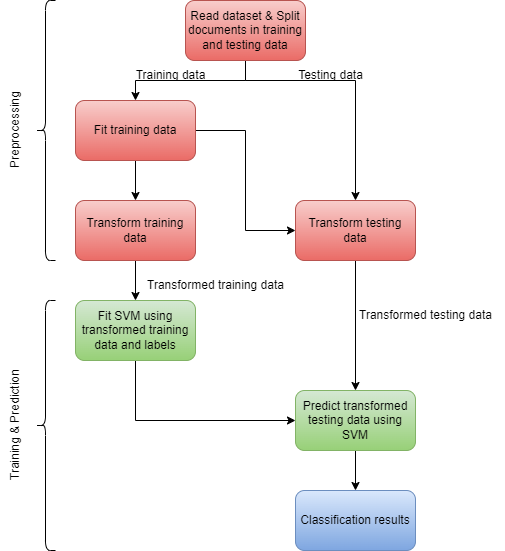

The diagram above was exported from draw.io. Its source (the exported page's mxGraphModel, read from the mxfile embedded in the PNG):
<mxGraphModel dx="1434" dy="746" grid="1" gridSize="10" guides="1" tooltips="1" connect="1" arrows="1" fold="1" page="1" pageScale="1" pageWidth="827" pageHeight="1169" math="0" shadow="0">
  <root>
    <mxCell id="0" />
    <mxCell id="1" parent="0" />
    <mxCell id="AErb_jjqmahANSvXPobI-13" style="edgeStyle=orthogonalEdgeStyle;rounded=0;orthogonalLoop=1;jettySize=auto;html=1;entryX=0.5;entryY=0;entryDx=0;entryDy=0;" edge="1" parent="1" source="AErb_jjqmahANSvXPobI-2" target="AErb_jjqmahANSvXPobI-11">
      <mxGeometry relative="1" as="geometry" />
    </mxCell>
    <mxCell id="AErb_jjqmahANSvXPobI-14" style="edgeStyle=orthogonalEdgeStyle;rounded=0;orthogonalLoop=1;jettySize=auto;html=1;entryX=0;entryY=0.5;entryDx=0;entryDy=0;" edge="1" parent="1" source="AErb_jjqmahANSvXPobI-2" target="AErb_jjqmahANSvXPobI-12">
      <mxGeometry relative="1" as="geometry" />
    </mxCell>
    <mxCell id="AErb_jjqmahANSvXPobI-2" value="Fit training data" style="rounded=1;whiteSpace=wrap;html=1;fillColor=#f8cecc;strokeColor=#b85450;gradientColor=#ea6b66;" vertex="1" parent="1">
      <mxGeometry x="210" y="310" width="120" height="60" as="geometry" />
    </mxCell>
    <mxCell id="AErb_jjqmahANSvXPobI-6" style="edgeStyle=orthogonalEdgeStyle;rounded=0;orthogonalLoop=1;jettySize=auto;html=1;entryX=0.5;entryY=0;entryDx=0;entryDy=0;" edge="1" parent="1" source="AErb_jjqmahANSvXPobI-3" target="AErb_jjqmahANSvXPobI-2">
      <mxGeometry relative="1" as="geometry" />
    </mxCell>
    <mxCell id="AErb_jjqmahANSvXPobI-8" style="edgeStyle=orthogonalEdgeStyle;rounded=0;orthogonalLoop=1;jettySize=auto;html=1;entryX=0.5;entryY=0;entryDx=0;entryDy=0;" edge="1" parent="1" source="AErb_jjqmahANSvXPobI-3" target="AErb_jjqmahANSvXPobI-12">
      <mxGeometry relative="1" as="geometry">
        <mxPoint x="490" y="310" as="targetPoint" />
        <Array as="points">
          <mxPoint x="380" y="290" />
          <mxPoint x="490" y="290" />
        </Array>
      </mxGeometry>
    </mxCell>
    <mxCell id="AErb_jjqmahANSvXPobI-3" value="Read dataset &amp;amp; Split documents in training and testing data" style="rounded=1;whiteSpace=wrap;html=1;fillColor=#f8cecc;strokeColor=#b85450;gradientColor=#ea6b66;" vertex="1" parent="1">
      <mxGeometry x="320" y="210" width="120" height="60" as="geometry" />
    </mxCell>
    <mxCell id="AErb_jjqmahANSvXPobI-9" value="Training data" style="text;html=1;align=center;verticalAlign=middle;resizable=0;points=[];autosize=1;strokeColor=none;fillColor=none;" vertex="1" parent="1">
      <mxGeometry x="260" y="270" width="90" height="30" as="geometry" />
    </mxCell>
    <mxCell id="AErb_jjqmahANSvXPobI-10" value="Testing data" style="text;html=1;align=center;verticalAlign=middle;resizable=0;points=[];autosize=1;strokeColor=none;fillColor=none;" vertex="1" parent="1">
      <mxGeometry x="420" y="270" width="90" height="30" as="geometry" />
    </mxCell>
    <mxCell id="AErb_jjqmahANSvXPobI-16" style="edgeStyle=orthogonalEdgeStyle;rounded=0;orthogonalLoop=1;jettySize=auto;html=1;entryX=0.5;entryY=0;entryDx=0;entryDy=0;" edge="1" parent="1" source="AErb_jjqmahANSvXPobI-11" target="AErb_jjqmahANSvXPobI-15">
      <mxGeometry relative="1" as="geometry" />
    </mxCell>
    <mxCell id="AErb_jjqmahANSvXPobI-11" value="Transform training data" style="rounded=1;whiteSpace=wrap;html=1;fillColor=#f8cecc;strokeColor=#b85450;gradientColor=#ea6b66;" vertex="1" parent="1">
      <mxGeometry x="210" y="410" width="120" height="60" as="geometry" />
    </mxCell>
    <mxCell id="AErb_jjqmahANSvXPobI-24" style="edgeStyle=orthogonalEdgeStyle;rounded=0;orthogonalLoop=1;jettySize=auto;html=1;entryX=0.5;entryY=0;entryDx=0;entryDy=0;" edge="1" parent="1" source="AErb_jjqmahANSvXPobI-12" target="AErb_jjqmahANSvXPobI-22">
      <mxGeometry relative="1" as="geometry" />
    </mxCell>
    <mxCell id="AErb_jjqmahANSvXPobI-12" value="Transform testing data" style="rounded=1;whiteSpace=wrap;html=1;fillColor=#f8cecc;strokeColor=#b85450;gradientColor=#ea6b66;" vertex="1" parent="1">
      <mxGeometry x="430" y="410" width="120" height="60" as="geometry" />
    </mxCell>
    <mxCell id="AErb_jjqmahANSvXPobI-23" style="edgeStyle=orthogonalEdgeStyle;rounded=0;orthogonalLoop=1;jettySize=auto;html=1;entryX=0;entryY=0.5;entryDx=0;entryDy=0;" edge="1" parent="1" source="AErb_jjqmahANSvXPobI-15" target="AErb_jjqmahANSvXPobI-22">
      <mxGeometry relative="1" as="geometry">
        <Array as="points">
          <mxPoint x="270" y="630" />
        </Array>
      </mxGeometry>
    </mxCell>
    <mxCell id="AErb_jjqmahANSvXPobI-15" value="Fit SVM using transformed training data and labels" style="rounded=1;whiteSpace=wrap;html=1;fillColor=#d5e8d4;gradientColor=#97d077;strokeColor=#82b366;" vertex="1" parent="1">
      <mxGeometry x="210" y="510" width="120" height="60" as="geometry" />
    </mxCell>
    <mxCell id="AErb_jjqmahANSvXPobI-28" style="edgeStyle=orthogonalEdgeStyle;rounded=0;orthogonalLoop=1;jettySize=auto;html=1;" edge="1" parent="1" source="AErb_jjqmahANSvXPobI-22" target="AErb_jjqmahANSvXPobI-27">
      <mxGeometry relative="1" as="geometry" />
    </mxCell>
    <mxCell id="AErb_jjqmahANSvXPobI-22" value="Predict transformed testing data using SVM" style="rounded=1;whiteSpace=wrap;html=1;fillColor=#d5e8d4;gradientColor=#97d077;strokeColor=#82b366;" vertex="1" parent="1">
      <mxGeometry x="430" y="600" width="120" height="60" as="geometry" />
    </mxCell>
    <mxCell id="AErb_jjqmahANSvXPobI-27" value="Classification results" style="rounded=1;whiteSpace=wrap;html=1;fillColor=#dae8fc;gradientColor=#7ea6e0;strokeColor=#6c8ebf;" vertex="1" parent="1">
      <mxGeometry x="430" y="700" width="120" height="60" as="geometry" />
    </mxCell>
    <mxCell id="AErb_jjqmahANSvXPobI-29" value="Transformed training data" style="text;html=1;align=center;verticalAlign=middle;resizable=0;points=[];autosize=1;strokeColor=none;fillColor=none;" vertex="1" parent="1">
      <mxGeometry x="270" y="480" width="160" height="30" as="geometry" />
    </mxCell>
    <mxCell id="AErb_jjqmahANSvXPobI-30" value="Transformed testing data" style="text;html=1;align=center;verticalAlign=middle;resizable=0;points=[];autosize=1;strokeColor=none;fillColor=none;" vertex="1" parent="1">
      <mxGeometry x="480" y="510" width="160" height="30" as="geometry" />
    </mxCell>
    <mxCell id="AErb_jjqmahANSvXPobI-31" value="" style="shape=curlyBracket;whiteSpace=wrap;html=1;rounded=1;labelPosition=left;verticalLabelPosition=middle;align=right;verticalAlign=middle;" vertex="1" parent="1">
      <mxGeometry x="170" y="210" width="20" height="260" as="geometry" />
    </mxCell>
    <mxCell id="AErb_jjqmahANSvXPobI-32" value="" style="shape=curlyBracket;whiteSpace=wrap;html=1;rounded=1;labelPosition=left;verticalLabelPosition=middle;align=right;verticalAlign=middle;" vertex="1" parent="1">
      <mxGeometry x="170" y="510" width="20" height="250" as="geometry" />
    </mxCell>
    <mxCell id="AErb_jjqmahANSvXPobI-38" value="" style="edgeStyle=orthogonalEdgeStyle;rounded=0;orthogonalLoop=1;jettySize=auto;html=1;" edge="1" parent="1" source="AErb_jjqmahANSvXPobI-33">
      <mxGeometry relative="1" as="geometry">
        <mxPoint x="90" y="730" as="targetPoint" />
      </mxGeometry>
    </mxCell>
    <mxCell id="AErb_jjqmahANSvXPobI-34" value="Preprocessing" style="text;html=1;align=center;verticalAlign=middle;resizable=0;points=[];autosize=1;strokeColor=none;fillColor=none;rotation=-90;" vertex="1" parent="1">
      <mxGeometry x="100" y="325" width="100" height="30" as="geometry" />
    </mxCell>
    <mxCell id="AErb_jjqmahANSvXPobI-35" value="Training &amp;amp; Prediction" style="text;html=1;align=center;verticalAlign=middle;resizable=0;points=[];autosize=1;strokeColor=none;fillColor=none;rotation=-90;" vertex="1" parent="1">
      <mxGeometry x="85" y="620" width="130" height="30" as="geometry" />
    </mxCell>
  </root>
</mxGraphModel>